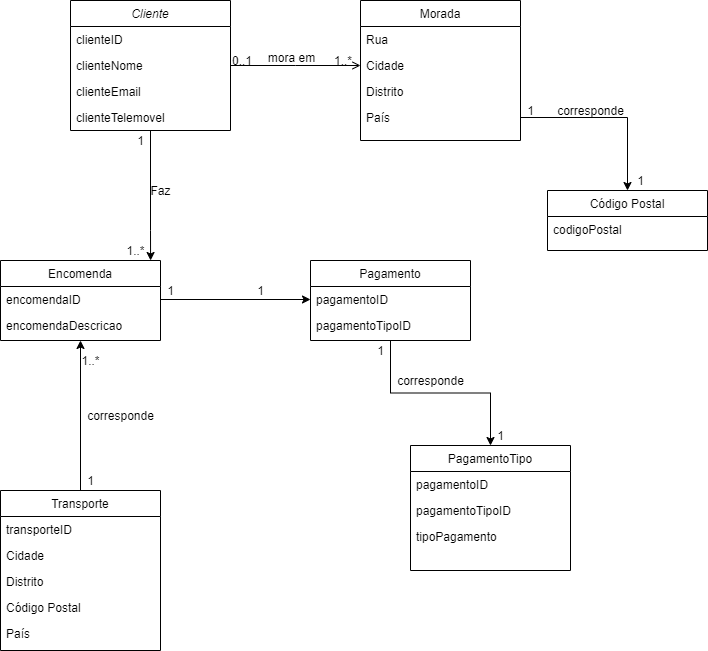

The diagram above was exported from draw.io. Its source (the exported page's mxGraphModel, read from the mxfile embedded in the PNG):
<mxGraphModel dx="820" dy="567" grid="1" gridSize="10" guides="1" tooltips="1" connect="1" arrows="1" fold="1" page="1" pageScale="1" pageWidth="827" pageHeight="1169" background="#ffffff" math="0" shadow="0">
  <root>
    <mxCell id="WIyWlLk6GJQsqaUBKTNV-0" />
    <mxCell id="WIyWlLk6GJQsqaUBKTNV-1" parent="WIyWlLk6GJQsqaUBKTNV-0" />
    <mxCell id="DZQXHYwMiY4qkbWcsFAT-23" style="edgeStyle=orthogonalEdgeStyle;rounded=0;orthogonalLoop=1;jettySize=auto;html=1;entryX=0.938;entryY=0;entryDx=0;entryDy=0;entryPerimeter=0;" parent="WIyWlLk6GJQsqaUBKTNV-1" source="zkfFHV4jXpPFQw0GAbJ--0" target="zkfFHV4jXpPFQw0GAbJ--6" edge="1">
      <mxGeometry relative="1" as="geometry">
        <Array as="points">
          <mxPoint x="270" y="330" />
          <mxPoint x="270" y="330" />
        </Array>
      </mxGeometry>
    </mxCell>
    <mxCell id="zkfFHV4jXpPFQw0GAbJ--0" value="Cliente" style="swimlane;fontStyle=2;align=center;verticalAlign=top;childLayout=stackLayout;horizontal=1;startSize=26;horizontalStack=0;resizeParent=1;resizeLast=0;collapsible=1;marginBottom=0;rounded=0;shadow=0;strokeWidth=1;" parent="WIyWlLk6GJQsqaUBKTNV-1" vertex="1">
      <mxGeometry x="190" y="100" width="160" height="130" as="geometry">
        <mxRectangle x="230" y="140" width="160" height="26" as="alternateBounds" />
      </mxGeometry>
    </mxCell>
    <mxCell id="zkfFHV4jXpPFQw0GAbJ--1" value="clienteID" style="text;align=left;verticalAlign=top;spacingLeft=4;spacingRight=4;overflow=hidden;rotatable=0;points=[[0,0.5],[1,0.5]];portConstraint=eastwest;rounded=0;" parent="zkfFHV4jXpPFQw0GAbJ--0" vertex="1">
      <mxGeometry y="26" width="160" height="26" as="geometry" />
    </mxCell>
    <mxCell id="zkfFHV4jXpPFQw0GAbJ--2" value="clienteNome" style="text;align=left;verticalAlign=top;spacingLeft=4;spacingRight=4;overflow=hidden;rotatable=0;points=[[0,0.5],[1,0.5]];portConstraint=eastwest;rounded=0;shadow=0;html=0;" parent="zkfFHV4jXpPFQw0GAbJ--0" vertex="1">
      <mxGeometry y="52" width="160" height="26" as="geometry" />
    </mxCell>
    <mxCell id="zkfFHV4jXpPFQw0GAbJ--3" value="clienteEmail" style="text;align=left;verticalAlign=top;spacingLeft=4;spacingRight=4;overflow=hidden;rotatable=0;points=[[0,0.5],[1,0.5]];portConstraint=eastwest;rounded=0;shadow=0;html=0;" parent="zkfFHV4jXpPFQw0GAbJ--0" vertex="1">
      <mxGeometry y="78" width="160" height="26" as="geometry" />
    </mxCell>
    <mxCell id="DZQXHYwMiY4qkbWcsFAT-1" value="clienteTelemovel&#10;" style="text;align=left;verticalAlign=top;spacingLeft=4;spacingRight=4;overflow=hidden;rotatable=0;points=[[0,0.5],[1,0.5]];portConstraint=eastwest;rounded=0;shadow=0;html=0;" parent="zkfFHV4jXpPFQw0GAbJ--0" vertex="1">
      <mxGeometry y="104" width="160" height="26" as="geometry" />
    </mxCell>
    <mxCell id="zkfFHV4jXpPFQw0GAbJ--6" value="Encomenda" style="swimlane;fontStyle=0;align=center;verticalAlign=top;childLayout=stackLayout;horizontal=1;startSize=26;horizontalStack=0;resizeParent=1;resizeLast=0;collapsible=1;marginBottom=0;rounded=0;shadow=0;strokeWidth=1;" parent="WIyWlLk6GJQsqaUBKTNV-1" vertex="1">
      <mxGeometry x="120" y="360" width="160" height="80" as="geometry">
        <mxRectangle x="130" y="380" width="160" height="26" as="alternateBounds" />
      </mxGeometry>
    </mxCell>
    <mxCell id="zkfFHV4jXpPFQw0GAbJ--7" value="encomendaID" style="text;align=left;verticalAlign=top;spacingLeft=4;spacingRight=4;overflow=hidden;rotatable=0;points=[[0,0.5],[1,0.5]];portConstraint=eastwest;rounded=0;" parent="zkfFHV4jXpPFQw0GAbJ--6" vertex="1">
      <mxGeometry y="26" width="160" height="26" as="geometry" />
    </mxCell>
    <mxCell id="zkfFHV4jXpPFQw0GAbJ--8" value="encomendaDescricao" style="text;align=left;verticalAlign=top;spacingLeft=4;spacingRight=4;overflow=hidden;rotatable=0;points=[[0,0.5],[1,0.5]];portConstraint=eastwest;rounded=0;shadow=0;html=0;" parent="zkfFHV4jXpPFQw0GAbJ--6" vertex="1">
      <mxGeometry y="52" width="160" height="26" as="geometry" />
    </mxCell>
    <mxCell id="zkfFHV4jXpPFQw0GAbJ--17" value="Morada" style="swimlane;fontStyle=0;align=center;verticalAlign=top;childLayout=stackLayout;horizontal=1;startSize=26;horizontalStack=0;resizeParent=1;resizeLast=0;collapsible=1;marginBottom=0;rounded=0;shadow=0;strokeWidth=1;" parent="WIyWlLk6GJQsqaUBKTNV-1" vertex="1">
      <mxGeometry x="480" y="100" width="160" height="140" as="geometry">
        <mxRectangle x="550" y="140" width="160" height="26" as="alternateBounds" />
      </mxGeometry>
    </mxCell>
    <mxCell id="zkfFHV4jXpPFQw0GAbJ--18" value="Rua" style="text;align=left;verticalAlign=top;spacingLeft=4;spacingRight=4;overflow=hidden;rotatable=0;points=[[0,0.5],[1,0.5]];portConstraint=eastwest;rounded=0;" parent="zkfFHV4jXpPFQw0GAbJ--17" vertex="1">
      <mxGeometry y="26" width="160" height="26" as="geometry" />
    </mxCell>
    <mxCell id="zkfFHV4jXpPFQw0GAbJ--19" value="Cidade" style="text;align=left;verticalAlign=top;spacingLeft=4;spacingRight=4;overflow=hidden;rotatable=0;points=[[0,0.5],[1,0.5]];portConstraint=eastwest;rounded=0;shadow=0;html=0;" parent="zkfFHV4jXpPFQw0GAbJ--17" vertex="1">
      <mxGeometry y="52" width="160" height="26" as="geometry" />
    </mxCell>
    <mxCell id="zkfFHV4jXpPFQw0GAbJ--20" value="Distrito" style="text;align=left;verticalAlign=top;spacingLeft=4;spacingRight=4;overflow=hidden;rotatable=0;points=[[0,0.5],[1,0.5]];portConstraint=eastwest;rounded=0;shadow=0;html=0;" parent="zkfFHV4jXpPFQw0GAbJ--17" vertex="1">
      <mxGeometry y="78" width="160" height="26" as="geometry" />
    </mxCell>
    <mxCell id="zkfFHV4jXpPFQw0GAbJ--22" value="País" style="text;align=left;verticalAlign=top;spacingLeft=4;spacingRight=4;overflow=hidden;rotatable=0;points=[[0,0.5],[1,0.5]];portConstraint=eastwest;rounded=0;shadow=0;html=0;" parent="zkfFHV4jXpPFQw0GAbJ--17" vertex="1">
      <mxGeometry y="104" width="160" height="26" as="geometry" />
    </mxCell>
    <mxCell id="zkfFHV4jXpPFQw0GAbJ--26" value="" style="endArrow=open;shadow=0;strokeWidth=1;rounded=0;endFill=1;edgeStyle=elbowEdgeStyle;elbow=vertical;" parent="WIyWlLk6GJQsqaUBKTNV-1" source="zkfFHV4jXpPFQw0GAbJ--0" target="zkfFHV4jXpPFQw0GAbJ--17" edge="1">
      <mxGeometry x="0.5" y="41" relative="1" as="geometry">
        <mxPoint x="380" y="192" as="sourcePoint" />
        <mxPoint x="540" y="192" as="targetPoint" />
        <mxPoint x="-40" y="32" as="offset" />
      </mxGeometry>
    </mxCell>
    <mxCell id="zkfFHV4jXpPFQw0GAbJ--27" value="0..1" style="resizable=0;align=left;verticalAlign=bottom;labelBackgroundColor=none;fontSize=12;rounded=0;" parent="zkfFHV4jXpPFQw0GAbJ--26" connectable="0" vertex="1">
      <mxGeometry x="-1" relative="1" as="geometry">
        <mxPoint y="4" as="offset" />
      </mxGeometry>
    </mxCell>
    <mxCell id="zkfFHV4jXpPFQw0GAbJ--28" value="1..*" style="resizable=0;align=right;verticalAlign=bottom;labelBackgroundColor=none;fontSize=12;rounded=0;" parent="zkfFHV4jXpPFQw0GAbJ--26" connectable="0" vertex="1">
      <mxGeometry x="1" relative="1" as="geometry">
        <mxPoint x="-7" y="4" as="offset" />
      </mxGeometry>
    </mxCell>
    <mxCell id="zkfFHV4jXpPFQw0GAbJ--29" value="mora em" style="text;html=1;resizable=0;points=[];;align=center;verticalAlign=middle;labelBackgroundColor=none;rounded=0;shadow=0;strokeWidth=1;fontSize=12;" parent="zkfFHV4jXpPFQw0GAbJ--26" vertex="1" connectable="0">
      <mxGeometry x="0.5" y="49" relative="1" as="geometry">
        <mxPoint x="-38" y="40" as="offset" />
      </mxGeometry>
    </mxCell>
    <mxCell id="DZQXHYwMiY4qkbWcsFAT-3" value="Faz" style="text;html=1;align=center;verticalAlign=middle;resizable=0;points=[];autosize=1;strokeColor=none;fillColor=none;rounded=0;" parent="WIyWlLk6GJQsqaUBKTNV-1" vertex="1">
      <mxGeometry x="260" y="280" width="40" height="20" as="geometry" />
    </mxCell>
    <mxCell id="DZQXHYwMiY4qkbWcsFAT-4" value="1..*" style="text;html=1;align=center;verticalAlign=middle;resizable=0;points=[];autosize=1;strokeColor=none;fillColor=none;rounded=0;" parent="WIyWlLk6GJQsqaUBKTNV-1" vertex="1">
      <mxGeometry x="240" y="340" width="30" height="20" as="geometry" />
    </mxCell>
    <mxCell id="DZQXHYwMiY4qkbWcsFAT-5" value="1" style="text;html=1;align=center;verticalAlign=middle;resizable=0;points=[];autosize=1;strokeColor=none;fillColor=none;rounded=0;" parent="WIyWlLk6GJQsqaUBKTNV-1" vertex="1">
      <mxGeometry x="250" y="230" width="20" height="20" as="geometry" />
    </mxCell>
    <mxCell id="DZQXHYwMiY4qkbWcsFAT-32" style="edgeStyle=orthogonalEdgeStyle;rounded=0;orthogonalLoop=1;jettySize=auto;html=1;" parent="WIyWlLk6GJQsqaUBKTNV-1" source="DZQXHYwMiY4qkbWcsFAT-7" target="DZQXHYwMiY4qkbWcsFAT-16" edge="1">
      <mxGeometry relative="1" as="geometry" />
    </mxCell>
    <mxCell id="DZQXHYwMiY4qkbWcsFAT-7" value="Pagamento" style="swimlane;fontStyle=0;align=center;verticalAlign=top;childLayout=stackLayout;horizontal=1;startSize=26;horizontalStack=0;resizeParent=1;resizeLast=0;collapsible=1;marginBottom=0;rounded=0;shadow=0;strokeWidth=1;" parent="WIyWlLk6GJQsqaUBKTNV-1" vertex="1">
      <mxGeometry x="430" y="360" width="160" height="80" as="geometry">
        <mxRectangle x="130" y="380" width="160" height="26" as="alternateBounds" />
      </mxGeometry>
    </mxCell>
    <mxCell id="DZQXHYwMiY4qkbWcsFAT-8" value="pagamentoID" style="text;align=left;verticalAlign=top;spacingLeft=4;spacingRight=4;overflow=hidden;rotatable=0;points=[[0,0.5],[1,0.5]];portConstraint=eastwest;rounded=0;" parent="DZQXHYwMiY4qkbWcsFAT-7" vertex="1">
      <mxGeometry y="26" width="160" height="26" as="geometry" />
    </mxCell>
    <mxCell id="DZQXHYwMiY4qkbWcsFAT-9" value="pagamentoTipoID" style="text;align=left;verticalAlign=top;spacingLeft=4;spacingRight=4;overflow=hidden;rotatable=0;points=[[0,0.5],[1,0.5]];portConstraint=eastwest;rounded=0;shadow=0;html=0;" parent="DZQXHYwMiY4qkbWcsFAT-7" vertex="1">
      <mxGeometry y="52" width="160" height="26" as="geometry" />
    </mxCell>
    <mxCell id="DZQXHYwMiY4qkbWcsFAT-11" style="edgeStyle=orthogonalEdgeStyle;rounded=0;orthogonalLoop=1;jettySize=auto;html=1;" parent="WIyWlLk6GJQsqaUBKTNV-1" source="zkfFHV4jXpPFQw0GAbJ--7" target="DZQXHYwMiY4qkbWcsFAT-8" edge="1">
      <mxGeometry relative="1" as="geometry" />
    </mxCell>
    <mxCell id="DZQXHYwMiY4qkbWcsFAT-14" value="1&lt;br&gt;" style="text;html=1;align=center;verticalAlign=middle;resizable=0;points=[];autosize=1;strokeColor=none;fillColor=none;rounded=0;" parent="WIyWlLk6GJQsqaUBKTNV-1" vertex="1">
      <mxGeometry x="370" y="380" width="20" height="20" as="geometry" />
    </mxCell>
    <mxCell id="DZQXHYwMiY4qkbWcsFAT-15" value="1" style="text;html=1;align=center;verticalAlign=middle;resizable=0;points=[];autosize=1;strokeColor=none;fillColor=none;rounded=0;" parent="WIyWlLk6GJQsqaUBKTNV-1" vertex="1">
      <mxGeometry x="280" y="380" width="20" height="20" as="geometry" />
    </mxCell>
    <mxCell id="DZQXHYwMiY4qkbWcsFAT-16" value="PagamentoTipo" style="swimlane;fontStyle=0;align=center;verticalAlign=top;childLayout=stackLayout;horizontal=1;startSize=26;horizontalStack=0;resizeParent=1;resizeLast=0;collapsible=1;marginBottom=0;rounded=0;shadow=0;strokeWidth=1;" parent="WIyWlLk6GJQsqaUBKTNV-1" vertex="1">
      <mxGeometry x="530" y="545" width="160" height="125" as="geometry">
        <mxRectangle x="130" y="380" width="160" height="26" as="alternateBounds" />
      </mxGeometry>
    </mxCell>
    <mxCell id="DZQXHYwMiY4qkbWcsFAT-17" value="pagamentoID" style="text;align=left;verticalAlign=top;spacingLeft=4;spacingRight=4;overflow=hidden;rotatable=0;points=[[0,0.5],[1,0.5]];portConstraint=eastwest;rounded=0;" parent="DZQXHYwMiY4qkbWcsFAT-16" vertex="1">
      <mxGeometry y="26" width="160" height="26" as="geometry" />
    </mxCell>
    <mxCell id="DZQXHYwMiY4qkbWcsFAT-18" value="pagamentoTipoID" style="text;align=left;verticalAlign=top;spacingLeft=4;spacingRight=4;overflow=hidden;rotatable=0;points=[[0,0.5],[1,0.5]];portConstraint=eastwest;rounded=0;shadow=0;html=0;" parent="DZQXHYwMiY4qkbWcsFAT-16" vertex="1">
      <mxGeometry y="52" width="160" height="26" as="geometry" />
    </mxCell>
    <mxCell id="DZQXHYwMiY4qkbWcsFAT-33" value="tipoPagamento" style="text;align=left;verticalAlign=top;spacingLeft=4;spacingRight=4;overflow=hidden;rotatable=0;points=[[0,0.5],[1,0.5]];portConstraint=eastwest;rounded=0;shadow=0;html=0;" parent="DZQXHYwMiY4qkbWcsFAT-16" vertex="1">
      <mxGeometry y="78" width="160" height="26" as="geometry" />
    </mxCell>
    <mxCell id="DZQXHYwMiY4qkbWcsFAT-20" value="corresponde" style="text;html=1;align=center;verticalAlign=middle;resizable=0;points=[];autosize=1;strokeColor=none;fillColor=none;rounded=0;" parent="WIyWlLk6GJQsqaUBKTNV-1" vertex="1">
      <mxGeometry x="510" y="470" width="80" height="20" as="geometry" />
    </mxCell>
    <mxCell id="DZQXHYwMiY4qkbWcsFAT-21" value="1" style="text;html=1;align=center;verticalAlign=middle;resizable=0;points=[];autosize=1;strokeColor=none;fillColor=none;rounded=0;" parent="WIyWlLk6GJQsqaUBKTNV-1" vertex="1">
      <mxGeometry x="490" y="440" width="20" height="20" as="geometry" />
    </mxCell>
    <mxCell id="DZQXHYwMiY4qkbWcsFAT-22" value="1" style="text;html=1;align=center;verticalAlign=middle;resizable=0;points=[];autosize=1;strokeColor=none;fillColor=none;rounded=0;" parent="WIyWlLk6GJQsqaUBKTNV-1" vertex="1">
      <mxGeometry x="610" y="525" width="20" height="20" as="geometry" />
    </mxCell>
    <mxCell id="DZQXHYwMiY4qkbWcsFAT-34" style="edgeStyle=orthogonalEdgeStyle;rounded=0;orthogonalLoop=1;jettySize=auto;html=1;entryX=0.5;entryY=1;entryDx=0;entryDy=0;" parent="WIyWlLk6GJQsqaUBKTNV-1" source="DZQXHYwMiY4qkbWcsFAT-24" target="zkfFHV4jXpPFQw0GAbJ--6" edge="1">
      <mxGeometry relative="1" as="geometry" />
    </mxCell>
    <mxCell id="DZQXHYwMiY4qkbWcsFAT-24" value="Transporte" style="swimlane;fontStyle=0;align=center;verticalAlign=top;childLayout=stackLayout;horizontal=1;startSize=26;horizontalStack=0;resizeParent=1;resizeLast=0;collapsible=1;marginBottom=0;rounded=0;shadow=0;strokeWidth=1;" parent="WIyWlLk6GJQsqaUBKTNV-1" vertex="1">
      <mxGeometry x="120" y="590" width="160" height="160" as="geometry">
        <mxRectangle x="550" y="140" width="160" height="26" as="alternateBounds" />
      </mxGeometry>
    </mxCell>
    <mxCell id="DZQXHYwMiY4qkbWcsFAT-25" value="transporteID" style="text;align=left;verticalAlign=top;spacingLeft=4;spacingRight=4;overflow=hidden;rotatable=0;points=[[0,0.5],[1,0.5]];portConstraint=eastwest;rounded=0;" parent="DZQXHYwMiY4qkbWcsFAT-24" vertex="1">
      <mxGeometry y="26" width="160" height="26" as="geometry" />
    </mxCell>
    <mxCell id="DZQXHYwMiY4qkbWcsFAT-26" value="Cidade" style="text;align=left;verticalAlign=top;spacingLeft=4;spacingRight=4;overflow=hidden;rotatable=0;points=[[0,0.5],[1,0.5]];portConstraint=eastwest;rounded=0;shadow=0;html=0;" parent="DZQXHYwMiY4qkbWcsFAT-24" vertex="1">
      <mxGeometry y="52" width="160" height="26" as="geometry" />
    </mxCell>
    <mxCell id="DZQXHYwMiY4qkbWcsFAT-27" value="Distrito" style="text;align=left;verticalAlign=top;spacingLeft=4;spacingRight=4;overflow=hidden;rotatable=0;points=[[0,0.5],[1,0.5]];portConstraint=eastwest;rounded=0;shadow=0;html=0;" parent="DZQXHYwMiY4qkbWcsFAT-24" vertex="1">
      <mxGeometry y="78" width="160" height="26" as="geometry" />
    </mxCell>
    <mxCell id="DZQXHYwMiY4qkbWcsFAT-28" value="Código Postal" style="text;align=left;verticalAlign=top;spacingLeft=4;spacingRight=4;overflow=hidden;rotatable=0;points=[[0,0.5],[1,0.5]];portConstraint=eastwest;rounded=0;shadow=0;html=0;" parent="DZQXHYwMiY4qkbWcsFAT-24" vertex="1">
      <mxGeometry y="104" width="160" height="26" as="geometry" />
    </mxCell>
    <mxCell id="DZQXHYwMiY4qkbWcsFAT-29" value="País" style="text;align=left;verticalAlign=top;spacingLeft=4;spacingRight=4;overflow=hidden;rotatable=0;points=[[0,0.5],[1,0.5]];portConstraint=eastwest;rounded=0;shadow=0;html=0;" parent="DZQXHYwMiY4qkbWcsFAT-24" vertex="1">
      <mxGeometry y="130" width="160" height="26" as="geometry" />
    </mxCell>
    <mxCell id="DZQXHYwMiY4qkbWcsFAT-35" value="corresponde" style="text;html=1;align=center;verticalAlign=middle;resizable=0;points=[];autosize=1;strokeColor=none;fillColor=none;rounded=0;" parent="WIyWlLk6GJQsqaUBKTNV-1" vertex="1">
      <mxGeometry x="200" y="505" width="80" height="20" as="geometry" />
    </mxCell>
    <mxCell id="DZQXHYwMiY4qkbWcsFAT-36" value="1" style="text;html=1;align=center;verticalAlign=middle;resizable=0;points=[];autosize=1;strokeColor=none;fillColor=none;rounded=0;" parent="WIyWlLk6GJQsqaUBKTNV-1" vertex="1">
      <mxGeometry x="200" y="570" width="20" height="20" as="geometry" />
    </mxCell>
    <mxCell id="DZQXHYwMiY4qkbWcsFAT-37" value="1..*" style="text;html=1;align=center;verticalAlign=middle;resizable=0;points=[];autosize=1;strokeColor=none;fillColor=none;rounded=0;" parent="WIyWlLk6GJQsqaUBKTNV-1" vertex="1">
      <mxGeometry x="195" y="450" width="30" height="20" as="geometry" />
    </mxCell>
    <mxCell id="gXHsmhqwEmpMgFztixFF-0" value="Código Postal" style="swimlane;fontStyle=0;align=center;verticalAlign=top;childLayout=stackLayout;horizontal=1;startSize=26;horizontalStack=0;resizeParent=1;resizeLast=0;collapsible=1;marginBottom=0;rounded=0;shadow=0;strokeWidth=1;" parent="WIyWlLk6GJQsqaUBKTNV-1" vertex="1">
      <mxGeometry x="667" y="290" width="160" height="60" as="geometry">
        <mxRectangle x="550" y="140" width="160" height="26" as="alternateBounds" />
      </mxGeometry>
    </mxCell>
    <mxCell id="gXHsmhqwEmpMgFztixFF-1" value="codigoPostal" style="text;align=left;verticalAlign=top;spacingLeft=4;spacingRight=4;overflow=hidden;rotatable=0;points=[[0,0.5],[1,0.5]];portConstraint=eastwest;rounded=0;" parent="gXHsmhqwEmpMgFztixFF-0" vertex="1">
      <mxGeometry y="26" width="160" height="26" as="geometry" />
    </mxCell>
    <mxCell id="gXHsmhqwEmpMgFztixFF-6" style="edgeStyle=orthogonalEdgeStyle;rounded=0;orthogonalLoop=1;jettySize=auto;html=1;entryX=0.5;entryY=0;entryDx=0;entryDy=0;" parent="WIyWlLk6GJQsqaUBKTNV-1" target="gXHsmhqwEmpMgFztixFF-0" edge="1">
      <mxGeometry relative="1" as="geometry">
        <mxPoint x="640" y="217" as="sourcePoint" />
      </mxGeometry>
    </mxCell>
    <mxCell id="gXHsmhqwEmpMgFztixFF-7" value="1" style="text;html=1;align=center;verticalAlign=middle;resizable=0;points=[];autosize=1;strokeColor=none;fillColor=none;rounded=0;" parent="WIyWlLk6GJQsqaUBKTNV-1" vertex="1">
      <mxGeometry x="640" y="200" width="20" height="20" as="geometry" />
    </mxCell>
    <mxCell id="gXHsmhqwEmpMgFztixFF-8" value="1" style="text;html=1;align=center;verticalAlign=middle;resizable=0;points=[];autosize=1;strokeColor=none;fillColor=none;rounded=0;" parent="WIyWlLk6GJQsqaUBKTNV-1" vertex="1">
      <mxGeometry x="750" y="270" width="20" height="20" as="geometry" />
    </mxCell>
    <mxCell id="gXHsmhqwEmpMgFztixFF-9" value="corresponde" style="text;html=1;align=center;verticalAlign=middle;resizable=0;points=[];autosize=1;strokeColor=none;fillColor=none;rounded=0;" parent="WIyWlLk6GJQsqaUBKTNV-1" vertex="1">
      <mxGeometry x="670" y="200" width="80" height="20" as="geometry" />
    </mxCell>
  </root>
</mxGraphModel>